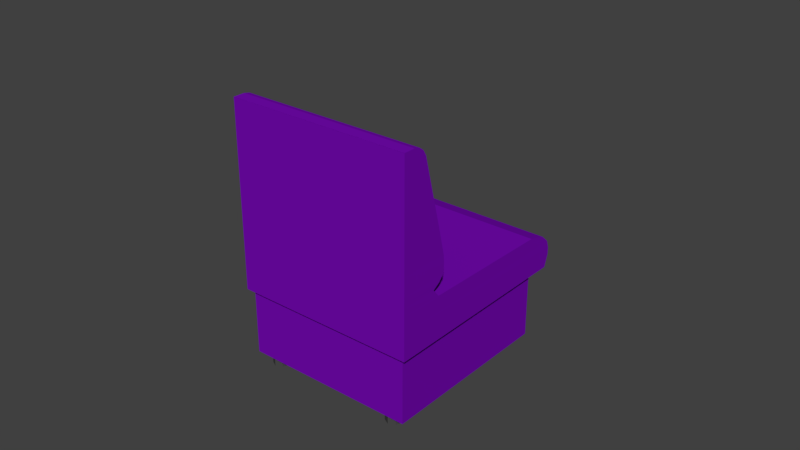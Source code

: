 # Source: soft_chair_visual.blend  (saved by Blender 2.79.0; exported with 4.5.12 LTS)
import bpy
from mathutils import Matrix  # noqa: F401  (used for matrix-valued properties, if any)

bpy.ops.wm.read_factory_settings(use_empty=True)
scene = bpy.context.scene
scene.name = 'Scene'

# ---- collections
col_collection_1 = bpy.data.collections.new('Collection 1'); scene.collection.children.link(col_collection_1)

# ---- materials (node trees are filled in below, after node groups)
mat_material_001 = bpy.data.materials.new('Material.001')
mat_material_001.alpha_threshold = 0.0
mat_material_001.use_transparent_shadow = False
mat_material_001.diffuse_color = (0.1821, 0.003058, 0.4575, 1.0)
mat_material_001.specular_color = (0.1371, 0.0, 1.0)
mat_material_001.roughness = 0.5
mat_material = bpy.data.materials.new('Material')
mat_material.alpha_threshold = 0.0
mat_material.use_transparent_shadow = False
mat_material.diffuse_color = (0.06681, 0.06681, 0.06681, 1.0)
mat_material.roughness = 0.5

# ---- material node trees

# ---- world
world_world = bpy.data.worlds.new('World'); scene.world = world_world
world_world.color = (0.05088, 0.05088, 0.05088)
world_world.use_sun_shadow = False
world_world.sun_shadow_jitter_overblur = 0.0
world_world.cycles.sampling_method = 'MANUAL'

# ---- meshes
me_circle = bpy.data.meshes.new('Circle')
me_circle.from_pydata([(-5.187, 51.06, -30.25), (-51.15, 5.195, -30.25), (-2.508, -43.45, -30.25), (43.39, 2.454, -30.25), (-5.187, 51.06, -5.481), (-51.15, 5.195, -5.481), (-2.508, -43.45, -5.481), (43.39, 2.454, -5.481), (-8.533, 57.25, -5.134), (-57.2, 8.58, -5.134), (-2.644, -45.97, -5.134), (46.02, 2.695, -5.134), (-1.858, 50.57, 9.84), (-50.52, 1.903, 9.84), (-2.644, -45.97, 9.84), (46.02, 2.695, 9.84), (-58.33, 9.708, -0.6086), (-58.33, 9.708, 2.227), (-57.63, 9.014, 5.062), (-55.46, 6.846, 7.897), (-2.644, -45.97, 7.897), (-2.644, -45.97, 5.062), (-2.644, -45.97, 2.227), (-2.644, -45.97, -0.6086), (46.02, 2.695, 7.897), (46.02, 2.695, 5.062), (46.02, 2.695, 2.227), (46.02, 2.695, -0.6086), (-9.66, 58.38, -0.6086), (-9.66, 58.38, 2.227), (-8.967, 57.68, 5.062), (-6.799, 55.51, 7.897), (34.31, 14.4, 10.88), (-14.36, -34.27, 10.88), (-2.644, -45.97, 10.88), (46.02, 2.695, 10.88), (36.06, 12.64, 13.85), (-12.6, -36.02, 13.85), (-2.644, -45.97, 13.85), (46.02, 2.695, 13.85), (39.22, 9.483, 60.16), (-9.443, -39.19, 60.16), (-2.644, -45.97, 60.16), (46.02, 2.695, 60.16), (-14.12, -34.51, 34.54), (-15.91, -32.71, 24.31), (-16.08, -32.55, 21.19), (-15.86, -32.76, 17.73), (-14.48, -34.15, 15.51), (34.19, 14.52, 15.51), (32.8, 15.9, 17.73), (32.59, 16.12, 21.19), (32.75, 15.95, 24.31), (34.55, 14.16, 34.54), (46.02, 2.695, 15.51), (46.02, 2.695, 17.73), (46.02, 2.695, 21.19), (46.02, 2.695, 24.31), (46.02, 2.695, 34.54), (-2.644, -45.97, 34.54), (-2.644, -45.97, 24.31), (-2.644, -45.97, 21.19), (-2.644, -45.97, 17.73), (-2.644, -45.97, 15.51), (45.73, 2.977, 60.16), (-2.937, -45.69, 60.16), (40.12, 8.582, 62.23), (-8.542, -40.09, 62.23), (-2.644, -45.97, 62.23), (46.02, 2.695, 62.23), (41.3, 7.404, 63.47), (-7.364, -41.26, 63.47), (-2.644, -45.97, 63.47), (46.02, 2.695, 63.47), (42.89, 5.81, 63.98), (-5.77, -42.86, 63.98), (-2.644, -45.97, 63.98), (46.02, 2.695, 63.98), (46.04, 2.667, 63.98), (-2.628, -46.0, 63.98), (-45.43, 9.128, -27.71), (-42.91, 9.894, -27.71), (-40.11, 8.457, -27.71), (-38.68, 5.66, -27.71), (-39.44, 3.14, -27.71), (-41.96, 2.375, -27.71), (-44.76, 3.812, -27.71), (-46.2, 6.609, -27.71), (-45.43, 9.128, -33.89), (-42.91, 9.894, -33.89), (-40.11, 8.457, -33.89), (-38.68, 5.66, -33.89), (-39.44, 3.14, -33.89), (-41.96, 2.375, -33.89), (-44.76, 3.812, -33.89), (-46.2, 6.609, -33.89), (-42.44, 6.134, -33.92), (-9.189, 45.36, -27.71), (-6.669, 46.12, -27.71), (-3.872, 44.69, -27.71), (-2.435, 41.89, -27.71), (-3.201, 39.37, -27.71), (-5.721, 38.61, -27.71), (-8.518, 40.04, -27.71), (-9.955, 42.84, -27.71), (-9.189, 45.36, -33.89), (-6.669, 46.12, -33.89), (-3.872, 44.69, -33.89), (-2.435, 41.89, -33.89), (-3.201, 39.37, -33.89), (-5.721, 38.61, -33.89), (-8.518, 40.04, -33.89), (-9.955, 42.84, -33.89), (-6.195, 42.36, -33.92), (31.95, 4.211, -27.71), (34.47, 4.976, -27.71), (37.27, 3.539, -27.71), (38.71, 0.742, -27.71), (37.94, -1.777, -27.71), (35.42, -2.543, -27.71), (32.62, -1.106, -27.71), (31.19, 1.691, -27.71), (31.95, 4.211, -33.89), (34.47, 4.976, -33.89), (37.27, 3.539, -33.89), (38.71, 0.742, -33.89), (37.94, -1.777, -33.89), (35.42, -2.543, -33.89), (32.62, -1.106, -33.89), (31.19, 1.691, -33.89), (34.95, 1.217, -33.92), (-4.246, -31.98, -27.71), (-1.727, -31.21, -27.71), (1.071, -32.65, -27.71), (2.507, -35.45, -27.71), (1.741, -37.97, -27.71), (-0.779, -38.73, -27.71), (-3.576, -37.29, -27.71), (-5.013, -34.5, -27.71), (-4.246, -31.98, -33.89), (-1.727, -31.21, -33.89), (1.071, -32.65, -33.89), (2.507, -35.45, -33.89), (1.741, -37.97, -33.89), (-0.779, -38.73, -33.89), (-3.576, -37.29, -33.89), (-5.013, -34.5, -33.89), (-1.253, -34.97, -33.92)], [(65, 41), (40, 64)], [(3, 7, 6, 2), (1, 5, 4, 0), (0, 4, 7, 3), (2, 6, 5, 1), (4, 8, 11, 7), (6, 10, 9, 5), (7, 11, 10, 6), (5, 9, 8, 4), (20, 14, 13, 19), (24, 15, 14, 20), (19, 13, 12, 31), (31, 12, 15, 24), (8, 28, 27, 11), (28, 29, 26, 27), (29, 30, 25, 26), (30, 31, 24, 25), (9, 16, 28, 8), (16, 17, 29, 28), (17, 18, 30, 29), (18, 19, 31, 30), (11, 27, 23, 10), (27, 26, 22, 23), (26, 25, 21, 22), (25, 24, 20, 21), (10, 23, 16, 9), (23, 22, 17, 16), (22, 21, 18, 17), (21, 20, 19, 18), (15, 35, 34, 14), (13, 33, 32, 12), (12, 32, 35, 15), (14, 34, 33, 13), (35, 39, 38, 34), (33, 37, 36, 32), (32, 36, 39, 35), (34, 38, 37, 33), (44, 41, 40, 53), (53, 40, 43, 58), (59, 42, 41, 44), (58, 43, 42, 59), (39, 54, 63, 38), (54, 55, 62, 63), (55, 56, 61, 62), (56, 57, 60, 61), (57, 58, 59, 60), (38, 63, 48, 37), (63, 62, 47, 48), (62, 61, 46, 47), (61, 60, 45, 46), (60, 59, 44, 45), (36, 49, 54, 39), (49, 50, 55, 54), (50, 51, 56, 55), (51, 52, 57, 56), (52, 53, 58, 57), (37, 48, 49, 36), (48, 47, 50, 49), (47, 46, 51, 50), (46, 45, 52, 51), (45, 44, 53, 52), (40, 66, 69, 43), (42, 68, 67, 41), (43, 69, 68, 42), (41, 67, 66, 40), (69, 73, 72, 68), (67, 71, 70, 66), (66, 70, 73, 69), (68, 72, 71, 67), (71, 75, 74, 70), (70, 74, 77, 73), (72, 76, 75, 71), (73, 77, 76, 72), (75, 79, 78, 74), (2, 1, 0, 3), (82, 83, 91, 90), (80, 81, 89, 88), (87, 80, 88, 95), (85, 86, 94, 93), (83, 84, 92, 91), (81, 82, 90, 89), (86, 87, 95, 94), (84, 85, 93, 92), (93, 94, 96), (91, 92, 96), (89, 90, 96), (94, 95, 96), (92, 93, 96), (90, 91, 96), (88, 89, 96), (95, 88, 96), (99, 100, 108, 107), (97, 98, 106, 105), (104, 97, 105, 112), (102, 103, 111, 110), (100, 101, 109, 108), (98, 99, 107, 106), (103, 104, 112, 111), (101, 102, 110, 109), (110, 111, 113), (108, 109, 113), (106, 107, 113), (111, 112, 113), (109, 110, 113), (107, 108, 113), (105, 106, 113), (112, 105, 113), (116, 117, 125, 124), (114, 115, 123, 122), (121, 114, 122, 129), (119, 120, 128, 127), (117, 118, 126, 125), (115, 116, 124, 123), (120, 121, 129, 128), (118, 119, 127, 126), (127, 128, 130), (125, 126, 130), (123, 124, 130), (128, 129, 130), (126, 127, 130), (124, 125, 130), (122, 123, 130), (129, 122, 130), (133, 134, 142, 141), (131, 132, 140, 139), (138, 131, 139, 146), (136, 137, 145, 144), (134, 135, 143, 142), (132, 133, 141, 140), (137, 138, 146, 145), (135, 136, 144, 143), (144, 145, 147), (142, 143, 147), (140, 141, 147), (145, 146, 147), (143, 144, 147), (141, 142, 147), (139, 140, 147), (146, 139, 147)])
me_circle.polygons.foreach_set('material_index', [0, 0, 0, 0, 0, 0, 0, 0, 0, 0, 0, 0, 0, 0, 0, 0, 0, 0, 0, 0, 0, 0, 0, 0, 0, 0, 0, 0, 0, 0, 0, 0, 0, 0, 0, 0, 0, 0, 0, 0, 0, 0, 0, 0, 0, 0, 0, 0, 0, 0, 0, 0, 0, 0, 0, 0, 0, 0, 0, 0, 0, 0, 0, 0, 0, 0, 0, 0, 0, 0, 0, 0, 0, 0, 1, 1, 1, 1, 1, 1, 1, 1, 1, 1, 1, 1, 1, 1, 1, 1, 1, 1, 1, 1, 1, 1, 1, 1, 1, 1, 1, 1, 1, 1, 1, 1, 1, 1, 1, 1, 1, 1, 1, 1, 1, 1, 1, 1, 1, 1, 1, 1, 1, 1, 1, 1, 1, 1, 1, 1, 1, 1, 1, 1, 1, 1, 1, 1])
me_circle.materials.append(mat_material_001)
me_circle.materials.append(mat_material)
me_circle.use_remesh_preserve_volume = False
me_circle.use_remesh_preserve_attributes = False
me_circle.use_mirror_vertex_groups = False
me_circle.update()

# ---- objects
ob_circle = bpy.data.objects.new('Circle', me_circle)

# ---- transforms, parenting, visibility, modifiers, constraints
ob_circle.location = (0.01061, 11.27, 34.02)
ob_circle.rotation_euler = (0.0, -0.0, -0.7853)
ob_circle.scale = (1.0, 1.0, 1.0)
ob_circle.lineart.crease_threshold = 0.0

# ---- collection membership
col_collection_1.objects.link(ob_circle)

# ---- scene / render settings (as saved in the file)
scene.frame_start = 1; scene.frame_end = 250; scene.frame_set(1)
scene.render.engine = 'BLENDER_EEVEE_NEXT'
scene.render.resolution_percentage = 50
scene.render.dither_intensity = 0.0
scene.cycles.use_denoising = False
scene.cycles.samples = 128
scene.cycles.sampling_pattern = 'TABULATED_SOBOL'
scene.cycles.use_adaptive_sampling = False
scene.cycles.use_light_tree = False
scene.cycles.blur_glossy = 0.0
scene.cycles.sample_clamp_indirect = 0.0
scene.view_settings.view_transform = 'Standard'
scene.unit_settings.scale_length = 0.01
bpy.context.view_layer.update()

# ---- added for rendering (the .blend has no active camera and no usable light): camera, sun
cam_auto = bpy.data.cameras.new('AutoCamera')
cam_auto.lens = 50.0
cam_auto.sensor_width = 36.0
cam_auto.clip_end = 3743.85
ob_auto_camera = bpy.data.objects.new('AutoCamera', cam_auto)
scene.collection.objects.link(ob_auto_camera)
ob_auto_camera.location = (213.366, -236.003, 219.709)
ob_auto_camera.rotation_euler = (1.09748, -7.21219e-08, 0.694738)
scene.camera = ob_auto_camera
light_auto_sun = bpy.data.lights.new('AutoSun', 'SUN')
light_auto_sun.energy = 3.0
light_auto_sun.angle = 0.0523599
ob_auto_sun = bpy.data.objects.new('AutoSun', light_auto_sun)
scene.collection.objects.link(ob_auto_sun)
ob_auto_sun.rotation_euler = (0.872665, 0.174533, 0.523599)
bpy.context.view_layer.update()
